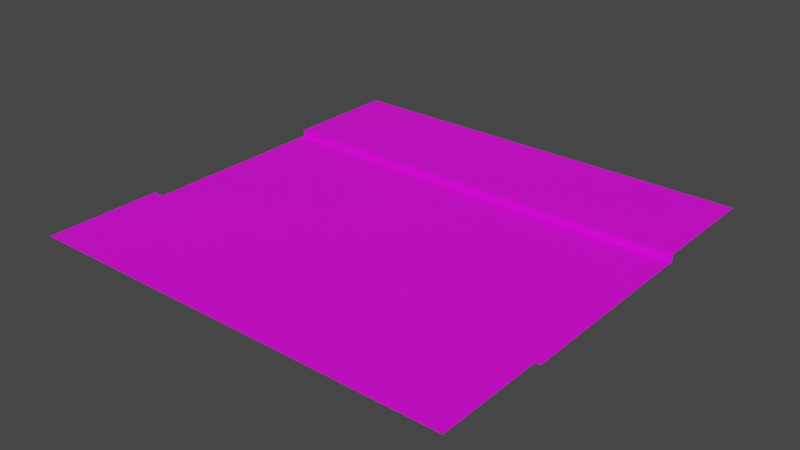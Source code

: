 # Source: straight.blend  (saved by Blender 3.4.6; exported with 4.5.12 LTS)
import bpy
from mathutils import Matrix  # noqa: F401  (used for matrix-valued properties, if any)

bpy.ops.wm.read_factory_settings(use_empty=True)
scene = bpy.context.scene
scene.name = 'Scene'

# ---- collections
col_collection = bpy.data.collections.new('Collection'); scene.collection.children.link(col_collection)

# ---- images (referenced by path relative to the original .blend; pixels are not part of the script)
import os
ASSET_DIR = os.environ.get("B2B_ASSET_DIR", "")  # directory of the original .blend (textures are referenced by path, not embedded)
HERE = os.path.dirname(os.path.abspath(__file__))  # packed textures are extracted next to this script under _unpacked/

def load_image(name, relpath, width, height, colorspace="sRGB"):
    """Load a texture the original file referenced (path relative to the .blend, or extracted next to this script)."""
    p = next((c for c in (os.path.join(HERE, relpath), os.path.join(ASSET_DIR, relpath)) if relpath and os.path.exists(c)), "")
    if p:
        img = bpy.data.images.load(p, check_existing=True)
        img.name = name
    else:  # same state as the original file: an image datablock whose file is absent (Cycles renders it pink)
        img = bpy.data.images.new(name, width, height)
        img.source = "FILE"
        img.filepath = "//" + (relpath or name)
    img.colorspace_settings.name = colorspace
    return img
img_straight_png = load_image('straight.png', 'Materials/straight.png', 1024, 1024, 'sRGB')

# ---- materials (node trees are filled in below, after node groups)
mat_material_001 = bpy.data.materials.new('Material.001')
mat_material_001.use_transparent_shadow = False

# ---- material node trees
mat_material_001.use_nodes = True; mat_material_001.node_tree.nodes.clear()
_N = mat_material_001.node_tree.nodes; _L = mat_material_001.node_tree.links
n0 = _N.new('ShaderNodeBsdfPrincipled'); n0.name = 'Principled BSDF'; n0.location = (10, 300)
n0.distribution = 'GGX'
n0.subsurface_method = 'RANDOM_WALK_SKIN'
n0.inputs[3].default_value = 1.45
n0.inputs[27].default_value = (0.0, 0.0, 0.0, 1.0)
n0.inputs[28].default_value = 1.0
n1 = _N.new('ShaderNodeOutputMaterial'); n1.name = 'Material Output'; n1.location = (300, 300)
n2 = _N.new('ShaderNodeTexImage'); n2.name = 'Image Texture'; n2.location = (-368, 223)
n2.image = img_straight_png
_L.new(n0.outputs[0], n1.inputs[0])
_L.new(n2.outputs[0], n0.inputs[0])
n1.is_active_output = True

# ---- world
world_world = bpy.data.worlds.new('World'); scene.world = world_world
world_world.use_nodes = True; world_world.node_tree.nodes.clear()
_N = world_world.node_tree.nodes; _L = world_world.node_tree.links
n0 = _N.new('ShaderNodeOutputWorld'); n0.name = 'World Output'; n0.location = (300, 300)
n1 = _N.new('ShaderNodeBackground'); n1.name = 'Background'; n1.location = (10, 300)
n1.inputs[0].default_value = (0.05088, 0.05088, 0.05088, 1.0)
_L.new(n1.outputs[0], n0.inputs[0])
n0.is_active_output = True
world_world.color = (0.05088, 0.05088, 0.05088)
world_world.use_sun_shadow = False
world_world.sun_shadow_jitter_overblur = 0.0

# ---- meshes
me_plane = bpy.data.meshes.new('Plane')
me_plane.from_pydata([(1.0, 1.0, 0.0), (-1.0, 1.0, 0.0), (1.0, -1.0, 0.0), (-1.0, -1.0, 0.0), (1.0, -0.4652, 0.0), (1.0, 0.4612, 0.0), (0.4698, 1.0, 0.0), (-8.742e-08, 1.0, 0.0), (-0.466, 1.0, 0.0), (-1.0, 0.4612, 0.0), (-1.0, -0.4652, 0.0), (-0.466, -1.0, 0.0), (8.742e-08, -1.0, 0.0), (0.4698, -1.0, 0.0), (0.4698, 0.4612, 0.0), (0.4698, -0.4652, 0.0), (-4.032e-08, 0.4612, 0.0), (4.067e-08, -0.4652, 0.0), (-0.466, 0.4612, 0.0), (-0.466, -0.4652, 0.0), (1.0, -0.4652, -0.03), (1.0, 8.742e-08, -0.03), (1.0, 0.4612, -0.03), (-1.0, 0.4612, -0.03), (-1.0, -8.742e-08, -0.03), (-1.0, -0.4652, -0.03), (0.4698, 0.4612, -0.03), (0.4698, 4.107e-08, -0.03), (0.4698, -0.4652, -0.03), (-4.032e-08, 0.4612, -0.03), (0.0, 0.0, -0.03), (4.067e-08, -0.4652, -0.03), (-0.466, 0.4612, -0.03), (-0.466, -4.074e-08, -0.03), (-0.466, -0.4652, -0.03)], [], [(19, 10, 3, 11), (4, 15, 13, 2), (15, 17, 12, 13), (17, 19, 11, 12), (0, 6, 14, 5), (10, 19, 34, 25), (6, 7, 16, 14), (5, 14, 26, 22), (7, 8, 18, 16), (14, 16, 29, 26), (16, 18, 32, 29), (8, 1, 9, 18), (18, 9, 23, 32), (15, 4, 20, 28), (22, 26, 27, 21), (21, 27, 28, 20), (26, 29, 30, 27), (27, 30, 31, 28), (29, 32, 33, 30), (30, 33, 34, 31), (32, 23, 24, 33), (33, 24, 25, 34), (19, 17, 31, 34), (17, 15, 28, 31)])
_uv = me_plane.uv_layers.new(name='UVMap')
_uv.uv.foreach_set('vector', [0.7326, 0.267, 0.7326, 0.0, 1.0, 0.0, 1.0, 0.267, 0.7326, 1.0, 0.7326, 0.7349, 1.0, 0.7349, 1.0, 1.0, 0.7326, 0.7349, 0.7326, 0.5, 1.0, 0.5, 1.0, 0.7349, 0.7326, 0.5, 0.7326, 0.267, 1.0, 0.267, 1.0, 0.5, 2.98e-08, 1.0, 0.0, 0.7349, 0.2694, 0.7349, 0.2694, 1.0, 0.7326, 0.0, 0.7326, 0.267, 0.7326, 0.267, 0.7326, 0.0, 0.0, 0.7349, 0.0, 0.5, 0.2694, 0.5, 0.2694, 0.7349, 0.2694, 1.0, 0.2694, 0.7349, 0.2694, 0.7349, 0.2694, 1.0, 0.0, 0.5, 0.0, 0.267, 0.2694, 0.267, 0.2694, 0.5, 0.2694, 0.7349, 0.2694, 0.5, 0.2694, 0.5, 0.2694, 0.7349, 0.2694, 0.5, 0.2694, 0.267, 0.2694, 0.267, 0.2694, 0.5, 0.0, 0.267, 0.0, 2.98e-08, 0.2694, 0.0, 0.2694, 0.267, 0.2694, 0.267, 0.2694, 0.0, 0.2694, 0.0, 0.2694, 0.267, 0.7326, 0.7349, 0.7326, 1.0, 0.7326, 1.0, 0.7326, 0.7349, 0.2694, 1.0, 0.2694, 0.7349, 0.5, 0.7349, 0.5, 1.0, 0.5, 1.0, 0.5, 0.7349, 0.7326, 0.7349, 0.7326, 1.0, 0.2694, 0.7349, 0.2694, 0.5, 0.5, 0.5, 0.5, 0.7349, 0.5, 0.7349, 0.5, 0.5, 0.7326, 0.5, 0.7326, 0.7349, 0.2694, 0.5, 0.2694, 0.267, 0.5, 0.267, 0.5, 0.5, 0.5, 0.5, 0.5, 0.267, 0.7326, 0.267, 0.7326, 0.5, 0.2694, 0.267, 0.2694, 0.0, 0.5, 0.0, 0.5, 0.267, 0.5, 0.267, 0.5, 0.0, 0.7326, 0.0, 0.7326, 0.267, 0.7326, 0.267, 0.7326, 0.5, 0.7326, 0.5, 0.7326, 0.267, 0.7326, 0.5, 0.7326, 0.7349, 0.7326, 0.7349, 0.7326, 0.5])
me_plane.materials.append(mat_material_001)
me_plane.update()

# ---- objects
ob_plane = bpy.data.objects.new('Plane', me_plane)

# ---- transforms, parenting, visibility, modifiers, constraints
ob_plane.location = (0.0, 0.0, 0.0)

# ---- collection membership
col_collection.objects.link(ob_plane)

# ---- scene / render settings (as saved in the file)
scene.frame_start = 1; scene.frame_end = 250; scene.frame_set(1)
scene.render.engine = 'BLENDER_EEVEE_NEXT'
scene.cycles.sampling_pattern = 'TABULATED_SOBOL'
scene.cycles.use_light_tree = False
scene.view_settings.view_transform = 'Filmic'
bpy.context.view_layer.update()

# ---- added for rendering (the .blend has no active camera and no usable light): camera, sun
cam_auto = bpy.data.cameras.new('AutoCamera')
cam_auto.lens = 50.0
cam_auto.sensor_width = 36.0
cam_auto.clip_end = 1000.0
ob_auto_camera = bpy.data.objects.new('AutoCamera', cam_auto)
scene.collection.objects.link(ob_auto_camera)
ob_auto_camera.location = (2.61708, -3.14049, 2.07866)
ob_auto_camera.rotation_euler = (1.09748, -7.21219e-08, 0.694738)
scene.camera = ob_auto_camera
light_auto_sun = bpy.data.lights.new('AutoSun', 'SUN')
light_auto_sun.energy = 3.0
light_auto_sun.angle = 0.0523599
ob_auto_sun = bpy.data.objects.new('AutoSun', light_auto_sun)
scene.collection.objects.link(ob_auto_sun)
ob_auto_sun.rotation_euler = (0.872665, 0.174533, 0.523599)
bpy.context.view_layer.update()
